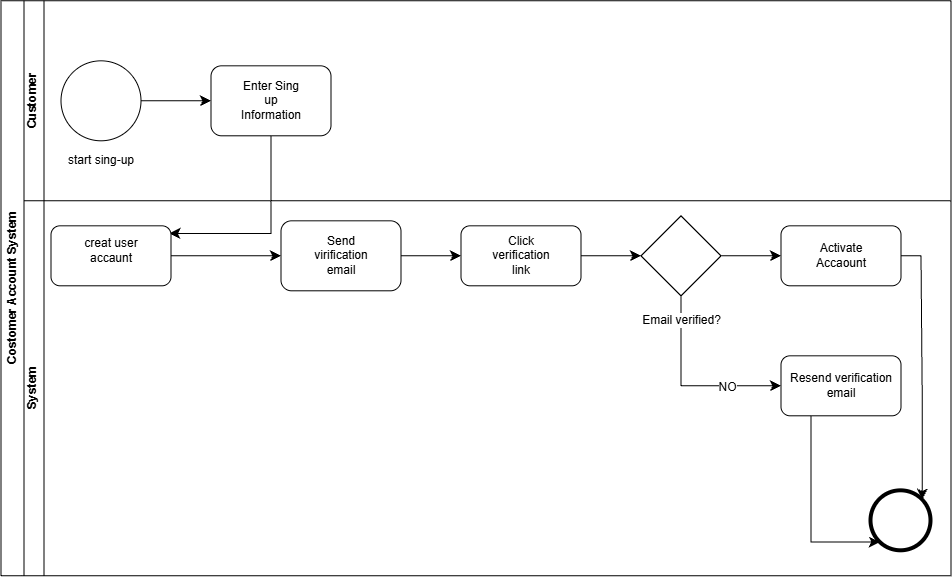

The diagram above was exported from draw.io. Its source (the exported page's mxGraphModel, read from the mxfile embedded in the PNG):
<mxGraphModel dx="1144" dy="643" grid="1" gridSize="10" guides="1" tooltips="1" connect="1" arrows="1" fold="1" page="1" pageScale="1" pageWidth="827" pageHeight="1169" math="0" shadow="0">
  <root>
    <mxCell id="0" />
    <mxCell id="1" parent="0" />
    <mxCell id="QR7BKltjY4JfNUT5FcpB-29" edge="1" parent="1" source="QR7BKltjY4JfNUT5FcpB-1" style="edgeStyle=none;curved=1;rounded=0;orthogonalLoop=1;jettySize=auto;html=1;exitX=1;exitY=0.5;exitDx=0;exitDy=0;entryX=0;entryY=0.5;entryDx=0;entryDy=0;fontSize=12;startSize=8;endSize=8;" target="QR7BKltjY4JfNUT5FcpB-2">
      <mxGeometry relative="1" as="geometry" />
    </mxCell>
    <mxCell id="QR7BKltjY4JfNUT5FcpB-1" parent="1" style="ellipse;whiteSpace=wrap;html=1;shapeInside=1;aspect=fixed;" value="" vertex="1">
      <mxGeometry height="80" width="80" x="100" y="95" as="geometry" />
    </mxCell>
    <mxCell id="QR7BKltjY4JfNUT5FcpB-18" edge="1" parent="1" source="QR7BKltjY4JfNUT5FcpB-2" style="edgeStyle=none;curved=0;rounded=0;orthogonalLoop=1;jettySize=auto;html=1;fontSize=12;startSize=8;endSize=8;entryX=0.987;entryY=0.127;entryDx=0;entryDy=0;entryPerimeter=0;" target="QR7BKltjY4JfNUT5FcpB-3" value="">
      <mxGeometry relative="1" as="geometry">
        <Array as="points">
          <mxPoint x="310" y="200" />
          <mxPoint x="310" y="267.62" />
        </Array>
        <mxPoint x="310" y="295" as="targetPoint" />
      </mxGeometry>
    </mxCell>
    <mxCell id="QR7BKltjY4JfNUT5FcpB-2" parent="1" style="rounded=1;whiteSpace=wrap;html=1;" value="" vertex="1">
      <mxGeometry height="70" width="120" x="250" y="100" as="geometry" />
    </mxCell>
    <mxCell id="QR7BKltjY4JfNUT5FcpB-19" edge="1" parent="1" source="QR7BKltjY4JfNUT5FcpB-3" style="edgeStyle=none;curved=1;rounded=0;orthogonalLoop=1;jettySize=auto;html=1;exitX=1;exitY=0.5;exitDx=0;exitDy=0;entryX=0;entryY=0.5;entryDx=0;entryDy=0;fontSize=12;startSize=8;endSize=8;" target="QR7BKltjY4JfNUT5FcpB-6">
      <mxGeometry relative="1" as="geometry" />
    </mxCell>
    <mxCell id="QR7BKltjY4JfNUT5FcpB-3" parent="1" style="rounded=1;whiteSpace=wrap;html=1;" value="" vertex="1">
      <mxGeometry height="60" width="120" x="90" y="260" as="geometry" />
    </mxCell>
    <mxCell id="QR7BKltjY4JfNUT5FcpB-21" edge="1" parent="1" source="QR7BKltjY4JfNUT5FcpB-5" style="edgeStyle=none;curved=1;rounded=0;orthogonalLoop=1;jettySize=auto;html=1;exitX=1;exitY=0.5;exitDx=0;exitDy=0;entryX=0;entryY=0.5;entryDx=0;entryDy=0;fontSize=12;startSize=8;endSize=8;" target="QR7BKltjY4JfNUT5FcpB-7">
      <mxGeometry relative="1" as="geometry" />
    </mxCell>
    <mxCell id="QR7BKltjY4JfNUT5FcpB-5" parent="1" style="rounded=1;whiteSpace=wrap;html=1;" value="" vertex="1">
      <mxGeometry height="60" width="120" x="500" y="260" as="geometry" />
    </mxCell>
    <mxCell id="QR7BKltjY4JfNUT5FcpB-20" edge="1" parent="1" source="QR7BKltjY4JfNUT5FcpB-6" style="edgeStyle=none;curved=1;rounded=0;orthogonalLoop=1;jettySize=auto;html=1;exitX=1;exitY=0.5;exitDx=0;exitDy=0;entryX=0;entryY=0.5;entryDx=0;entryDy=0;fontSize=12;startSize=8;endSize=8;" target="QR7BKltjY4JfNUT5FcpB-5">
      <mxGeometry relative="1" as="geometry" />
    </mxCell>
    <mxCell id="QR7BKltjY4JfNUT5FcpB-6" parent="1" style="rounded=1;whiteSpace=wrap;html=1;" value="" vertex="1">
      <mxGeometry height="70" width="120" x="320" y="255" as="geometry" />
    </mxCell>
    <mxCell id="QR7BKltjY4JfNUT5FcpB-22" edge="1" parent="1" source="QR7BKltjY4JfNUT5FcpB-7" style="edgeStyle=none;curved=1;rounded=0;orthogonalLoop=1;jettySize=auto;html=1;exitX=1;exitY=0.5;exitDx=0;exitDy=0;entryX=0;entryY=0.5;entryDx=0;entryDy=0;fontSize=12;startSize=8;endSize=8;" target="QR7BKltjY4JfNUT5FcpB-8">
      <mxGeometry relative="1" as="geometry" />
    </mxCell>
    <mxCell id="QR7BKltjY4JfNUT5FcpB-23" edge="1" parent="1" source="QR7BKltjY4JfNUT5FcpB-7" style="edgeStyle=none;curved=0;rounded=0;orthogonalLoop=1;jettySize=auto;html=1;exitX=0.5;exitY=1;exitDx=0;exitDy=0;entryX=0;entryY=0.5;entryDx=0;entryDy=0;fontSize=12;startSize=8;endSize=8;" target="QR7BKltjY4JfNUT5FcpB-9">
      <mxGeometry relative="1" as="geometry">
        <Array as="points">
          <mxPoint x="720" y="420" />
        </Array>
      </mxGeometry>
    </mxCell>
    <mxCell id="QR7BKltjY4JfNUT5FcpB-40" connectable="0" parent="QR7BKltjY4JfNUT5FcpB-23" style="edgeLabel;html=1;align=center;verticalAlign=middle;resizable=0;points=[];fontSize=12;" value="Email verified?" vertex="1">
      <mxGeometry relative="1" x="-0.7439" as="geometry">
        <mxPoint as="offset" />
      </mxGeometry>
    </mxCell>
    <mxCell id="QR7BKltjY4JfNUT5FcpB-41" connectable="0" parent="QR7BKltjY4JfNUT5FcpB-23" style="edgeLabel;html=1;align=center;verticalAlign=middle;resizable=0;points=[];fontSize=12;" value="NO" vertex="1">
      <mxGeometry relative="1" x="0.4222" y="-1" as="geometry">
        <mxPoint as="offset" />
      </mxGeometry>
    </mxCell>
    <mxCell id="QR7BKltjY4JfNUT5FcpB-7" parent="1" style="rhombus;whiteSpace=wrap;html=1;shapeInside=1;" value="" vertex="1">
      <mxGeometry height="80" width="80" x="680" y="250" as="geometry" />
    </mxCell>
    <mxCell id="QR7BKltjY4JfNUT5FcpB-26" edge="1" parent="1" source="QR7BKltjY4JfNUT5FcpB-8" style="edgeStyle=none;curved=0;rounded=0;orthogonalLoop=1;jettySize=auto;html=1;exitX=1;exitY=0.5;exitDx=0;exitDy=0;fontSize=12;startSize=8;endSize=8;entryX=1;entryY=0;entryDx=0;entryDy=0;" target="QR7BKltjY4JfNUT5FcpB-10">
      <mxGeometry relative="1" as="geometry">
        <Array as="points">
          <mxPoint x="960" y="290" />
          <mxPoint x="961.21" y="430" />
        </Array>
        <mxPoint x="1000" y="540" as="targetPoint" />
      </mxGeometry>
    </mxCell>
    <mxCell id="QR7BKltjY4JfNUT5FcpB-8" parent="1" style="rounded=1;whiteSpace=wrap;html=1;" value="" vertex="1">
      <mxGeometry height="60" width="120" x="820" y="260" as="geometry" />
    </mxCell>
    <mxCell id="QR7BKltjY4JfNUT5FcpB-25" edge="1" parent="1" source="QR7BKltjY4JfNUT5FcpB-9" style="edgeStyle=none;curved=0;rounded=0;orthogonalLoop=1;jettySize=auto;html=1;exitX=0.25;exitY=1;exitDx=0;exitDy=0;entryX=0;entryY=1;entryDx=0;entryDy=0;fontSize=12;startSize=8;endSize=8;" target="QR7BKltjY4JfNUT5FcpB-10">
      <mxGeometry relative="1" as="geometry">
        <Array as="points">
          <mxPoint x="850" y="576.21" />
        </Array>
      </mxGeometry>
    </mxCell>
    <mxCell id="QR7BKltjY4JfNUT5FcpB-9" parent="1" style="rounded=1;whiteSpace=wrap;html=1;" value="Resend verification email" vertex="1">
      <mxGeometry height="60" width="120" x="820" y="390" as="geometry" />
    </mxCell>
    <mxCell id="QR7BKltjY4JfNUT5FcpB-10" parent="1" style="ellipse;whiteSpace=wrap;html=1;shapeInside=1;aspect=fixed;strokeWidth=4;" value="" vertex="1">
      <mxGeometry height="60" width="60" x="910" y="525" as="geometry" />
    </mxCell>
    <mxCell id="QR7BKltjY4JfNUT5FcpB-11" edge="1" parent="1" source="QR7BKltjY4JfNUT5FcpB-5" style="edgeStyle=orthogonalEdgeStyle;curved=1;rounded=0;orthogonalLoop=1;jettySize=auto;html=1;innerLoopWaypoints=1;exitX=0.5;exitY=1;exitDx=0;exitDy=0;fontSize=12;startSize=8;endSize=8;" target="QR7BKltjY4JfNUT5FcpB-5">
      <mxGeometry relative="1" as="geometry" />
    </mxCell>
    <mxCell id="QR7BKltjY4JfNUT5FcpB-14" edge="1" parent="1" source="QR7BKltjY4JfNUT5FcpB-1" style="edgeStyle=orthogonalEdgeStyle;curved=1;rounded=0;orthogonalLoop=1;jettySize=auto;html=1;innerLoopWaypoints=1;exitX=0.5;exitY=1;exitDx=0;exitDy=0;fontSize=12;startSize=8;endSize=8;" target="QR7BKltjY4JfNUT5FcpB-1">
      <mxGeometry relative="1" as="geometry" />
    </mxCell>
    <mxCell id="QR7BKltjY4JfNUT5FcpB-28" edge="1" parent="1" source="QR7BKltjY4JfNUT5FcpB-2" style="edgeStyle=none;curved=1;rounded=0;orthogonalLoop=1;jettySize=auto;html=1;fontSize=12;startSize=8;endSize=8;" value="">
      <mxGeometry relative="1" as="geometry">
        <mxPoint x="273.1578947368423" y="100" as="targetPoint" />
      </mxGeometry>
    </mxCell>
    <mxCell id="QR7BKltjY4JfNUT5FcpB-30" parent="1" style="swimlane;horizontal=0;whiteSpace=wrap;html=1;" value="Customer" vertex="1">
      <mxGeometry height="200" width="930" x="60" y="35" as="geometry" />
    </mxCell>
    <mxCell id="QR7BKltjY4JfNUT5FcpB-32" parent="1" style="swimlane;horizontal=0;whiteSpace=wrap;html=1;startSize=23;" value="System" vertex="1">
      <mxGeometry height="375" width="930" x="60" y="235" as="geometry" />
    </mxCell>
    <mxCell id="QR7BKltjY4JfNUT5FcpB-33" parent="1" style="swimlane;horizontal=0;whiteSpace=wrap;html=1;" value="Costomer Account System" vertex="1">
      <mxGeometry height="575" width="950" x="40" y="35" as="geometry" />
    </mxCell>
    <mxCell id="QR7BKltjY4JfNUT5FcpB-34" parent="QR7BKltjY4JfNUT5FcpB-33" style="text;html=1;whiteSpace=wrap;strokeColor=none;fillColor=none;align=center;verticalAlign=middle;rounded=0;" value="start sing-up" vertex="1">
      <mxGeometry height="30" width="80" x="60" y="145" as="geometry" />
    </mxCell>
    <mxCell id="QR7BKltjY4JfNUT5FcpB-35" parent="QR7BKltjY4JfNUT5FcpB-33" style="text;html=1;whiteSpace=wrap;strokeColor=none;fillColor=none;align=center;verticalAlign=middle;rounded=0;" value="Enter Sing up Information" vertex="1">
      <mxGeometry height="30" width="60" x="240" y="85" as="geometry" />
    </mxCell>
    <mxCell id="QR7BKltjY4JfNUT5FcpB-36" parent="QR7BKltjY4JfNUT5FcpB-33" style="text;html=1;whiteSpace=wrap;strokeColor=none;fillColor=none;align=center;verticalAlign=middle;rounded=0;" value="creat user accaunt" vertex="1">
      <mxGeometry height="30" width="60" x="80" y="235" as="geometry" />
    </mxCell>
    <mxCell id="QR7BKltjY4JfNUT5FcpB-38" parent="QR7BKltjY4JfNUT5FcpB-33" style="text;html=1;whiteSpace=wrap;strokeColor=none;fillColor=none;align=center;verticalAlign=middle;rounded=0;" value="Click verification link" vertex="1">
      <mxGeometry height="30" width="60" x="490" y="240" as="geometry" />
    </mxCell>
    <mxCell id="QR7BKltjY4JfNUT5FcpB-39" parent="QR7BKltjY4JfNUT5FcpB-33" style="text;html=1;whiteSpace=wrap;strokeColor=none;fillColor=none;align=center;verticalAlign=middle;rounded=0;" value="Activate Accaount" vertex="1">
      <mxGeometry height="30" width="60" x="810" y="240" as="geometry" />
    </mxCell>
    <mxCell id="QR7BKltjY4JfNUT5FcpB-37" parent="1" style="text;html=1;whiteSpace=wrap;strokeColor=none;fillColor=none;align=center;verticalAlign=middle;rounded=0;" value="Send virification email" vertex="1">
      <mxGeometry height="30" width="60" x="350" y="275" as="geometry" />
    </mxCell>
  </root>
</mxGraphModel>